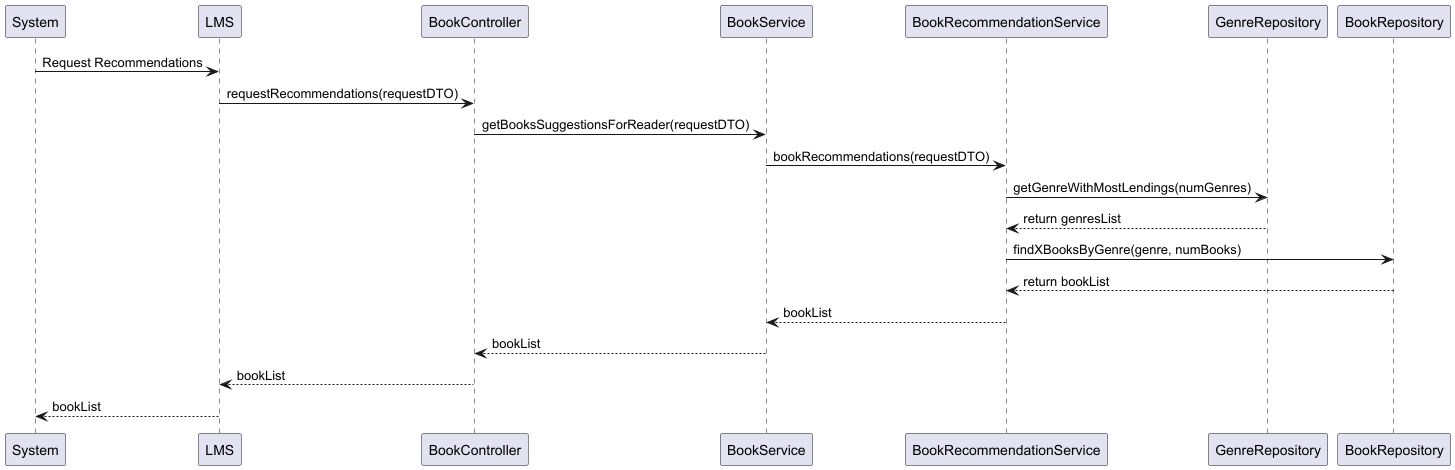

The diagram above was rendered by PlantUML. Its source (embedded in the PNG):
@startuml
participant System

System -> LMS : Request Recommendations
LMS -> BookController : requestRecommendations(requestDTO)
BookController -> BookService : getBooksSuggestionsForReader(requestDTO)

BookService -> BookRecommendationService : bookRecommendations(requestDTO)
BookRecommendationService -> GenreRepository : getGenreWithMostLendings(numGenres)

GenreRepository --> BookRecommendationService : return genresList
BookRecommendationService -> BookRepository : findXBooksByGenre(genre, numBooks)
BookRepository --> BookRecommendationService : return bookList

BookRecommendationService --> BookService : bookList
BookService --> BookController : bookList
BookController --> LMS : bookList
LMS --> System : bookList
@enduml